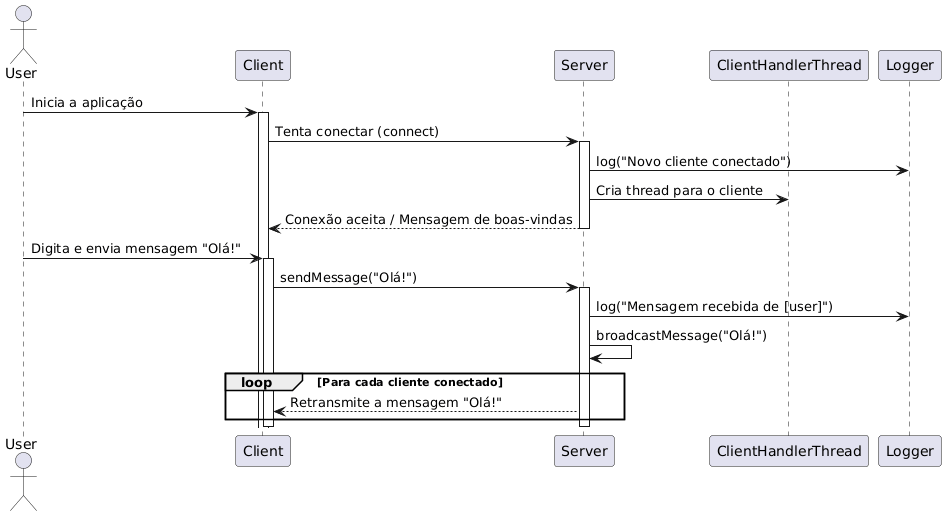

The diagram above was rendered by PlantUML. Its source (embedded in the PNG):
@startuml
actor User
participant Client
participant Server
participant ClientHandlerThread
participant Logger

User -> Client ++: Inicia a aplicação
Client -> Server ++: Tenta conectar (connect)
Server -> Logger: log("Novo cliente conectado")
Server -> ClientHandlerThread: Cria thread para o cliente
Server --> Client --: Conexão aceita / Mensagem de boas-vindas
deactivate Server

User -> Client ++: Digita e envia mensagem "Olá!"
Client -> Server ++: sendMessage("Olá!")
Server -> Logger: log("Mensagem recebida de [user]")
Server -> Server: broadcastMessage("Olá!")
loop Para cada cliente conectado
    Server --> Client: Retransmite a mensagem "Olá!"
end
deactivate Server
deactivate Client
@enduml